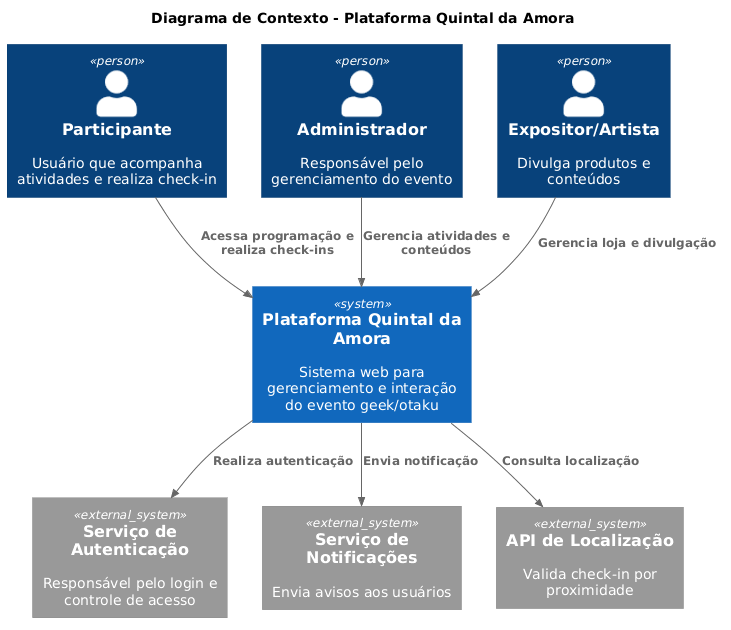

The diagram above was rendered by PlantUML. Its source (embedded in the PNG):
@startuml
!include https://raw.githubusercontent.com/plantuml-stdlib/C4-PlantUML/master/C4_Context.puml

title Diagrama de Contexto - Plataforma Quintal da Amora

Person(participante, "Participante", "Usuário que acompanha atividades e realiza check-in")
Person(admin, "Administrador", "Responsável pelo gerenciamento do evento")
Person(expositor, "Expositor/Artista", "Divulga produtos e conteúdos")

System(quintal, "Plataforma Quintal da Amora", "Sistema web para gerenciamento e interação do evento geek/otaku")

System_Ext(auth, "Serviço de Autenticação", "Responsável pelo login e controle de acesso")
System_Ext(notificacao, "Serviço de Notificações", "Envia avisos aos usuários")
System_Ext(mapa, "API de Localização", "Valida check-in por proximidade")

Rel(participante, quintal, "Acessa programação e realiza check-ins")
Rel(admin, quintal, "Gerencia atividades e conteúdos")
Rel(expositor, quintal, "Gerencia loja e divulgação")

Rel(quintal, auth, "Realiza autenticação")
Rel(quintal, notificacao, "Envia notificação")
Rel(quintal, mapa, "Consulta localização")
@enduml